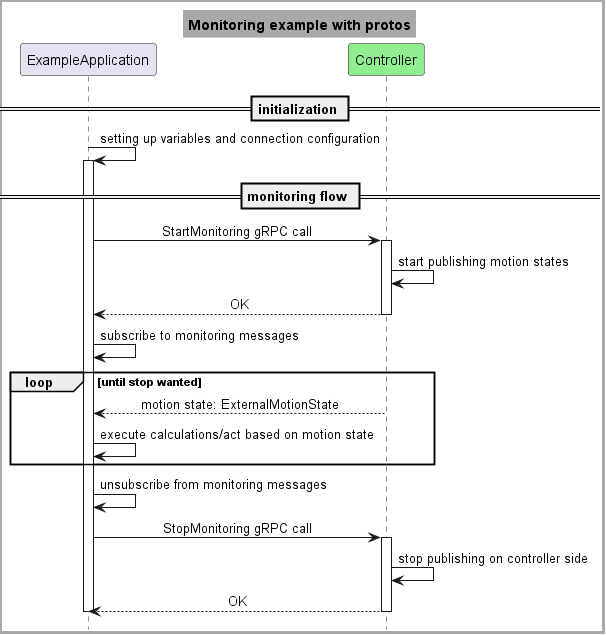

The diagram above was rendered by PlantUML. Its source (embedded in the PNG):
@startuml MonitoringExampleWithProtos

skinparam BackgroundColor #ffffff
skinparam DiagramBorderColor #DarkGray
skinparam DiagramBorderThickness 3
skinparam TitleBackgroundColor #DarkGray
skinparam TitleBorderColor #DarkGray
skinparam sequenceMessageAlign center
hide footbox

title <b>Monitoring example with protos

participant ExampleApplication as app
participant Controller as ctrl #LightGreen

autoactivate on

== initialization ==
app -> app: setting up variables and connection configuration

== monitoring flow ==
app -> ctrl: StartMonitoring gRPC call
autoactivate off
ctrl -> ctrl: start publishing motion states
autoactivate on
ctrl --> app: OK

autoactivate off
app -> app: subscribe to monitoring messages

loop until stop wanted
	ctrl --> app: motion state: ExternalMotionState
	app -> app: execute calculations/act based on motion state
end


app -> app: unsubscribe from monitoring messages
autoactivate on
app -> ctrl: StopMonitoring gRPC call
autoactivate off
ctrl -> ctrl: stop publishing on controller side
autoactivate on
ctrl -->  app: OK

deactivate app

@enduml